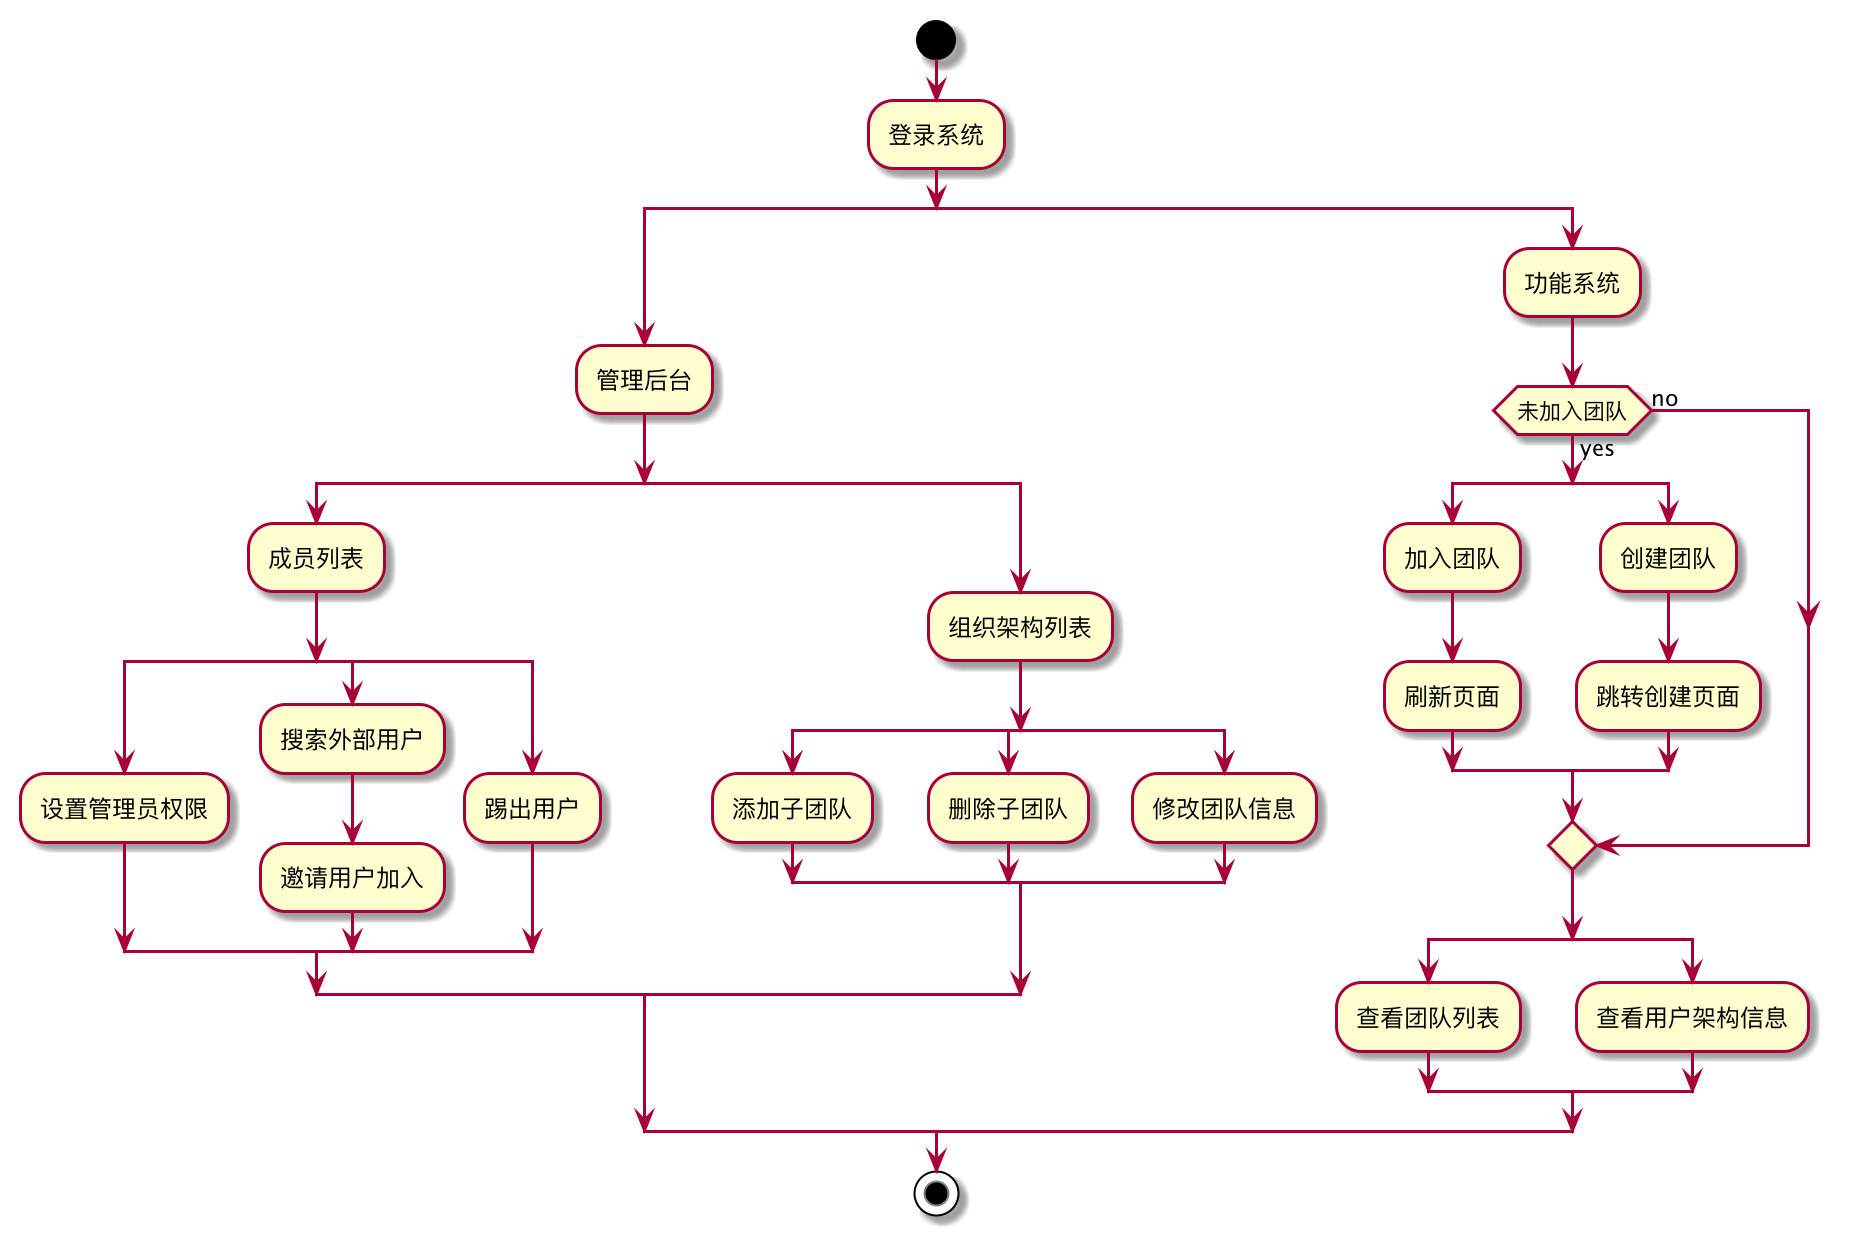

The diagram above was rendered by PlantUML. Its source (embedded in the PNG):
@startuml
start

:登录系统;
split
    :管理后台;
    split
        :成员列表;
        split
            :设置管理员权限;
        split again
            :搜索外部用户;
            :邀请用户加入;
        split again
            :踢出用户;
        end split
    split again
        :组织架构列表;
        split
            :添加子团队;
        split again
            :删除子团队;
        split again
            :修改团队信息;
        end split
    end split
split again
    :功能系统;
    if (未加入团队) then (yes)
        split
            :加入团队;
            :刷新页面;
        split again
            :创建团队;
            :跳转创建页面;
        end split
    else (no)
    endif
    split
        :查看团队列表;
    split again
        :查看用户架构信息;
    end split
end split

stop
@enduml